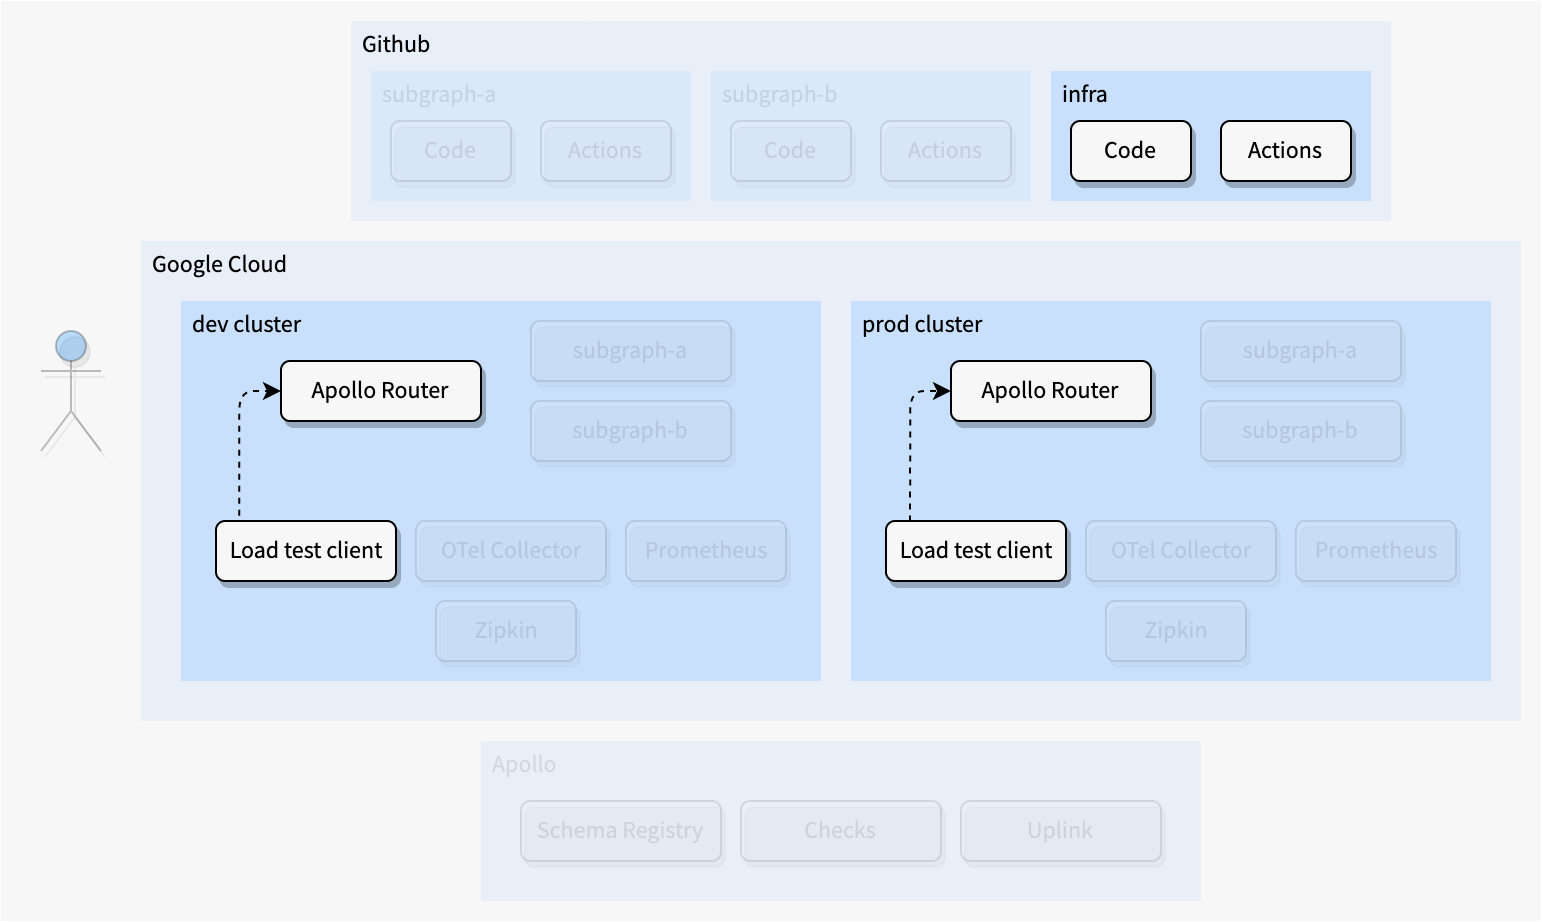

The diagram above was exported from draw.io. Its source (the exported page's mxGraphModel, read from the mxfile embedded in the PNG):
<mxGraphModel dx="1130" dy="647" grid="1" gridSize="10" guides="1" tooltips="1" connect="1" arrows="1" fold="1" page="1" pageScale="1" pageWidth="850" pageHeight="1100" math="0" shadow="0">
  <root>
    <mxCell id="0" />
    <mxCell id="1" parent="0" />
    <mxCell id="ASjciYndJfRsboH19JsH-3" value="" style="rounded=0;whiteSpace=wrap;html=1;fillColor=#F7F7F7;strokeColor=none;" vertex="1" parent="1">
      <mxGeometry x="20" y="10" width="770" height="460" as="geometry" />
    </mxCell>
    <mxCell id="ASjciYndJfRsboH19JsH-4" value="" style="rounded=0;whiteSpace=wrap;html=1;fillColor=#dae8fc;strokeColor=none;align=left;opacity=50;" vertex="1" parent="1">
      <mxGeometry x="195" y="20" width="520" height="100" as="geometry" />
    </mxCell>
    <mxCell id="ASjciYndJfRsboH19JsH-5" value="" style="rounded=0;whiteSpace=wrap;html=1;fillColor=#dae8fc;strokeColor=none;opacity=50;" vertex="1" parent="1">
      <mxGeometry x="90" y="130" width="690" height="240" as="geometry" />
    </mxCell>
    <mxCell id="ASjciYndJfRsboH19JsH-6" value="" style="rounded=0;whiteSpace=wrap;html=1;fillColor=#dae8fc;strokeColor=none;opacity=50;" vertex="1" parent="1">
      <mxGeometry x="260" y="380" width="360" height="80" as="geometry" />
    </mxCell>
    <mxCell id="ASjciYndJfRsboH19JsH-7" value="Github" style="text;html=1;strokeColor=none;fillColor=none;align=left;verticalAlign=top;whiteSpace=wrap;rounded=0;fontFamily=Source Sans Pro;fontSource=https%3A%2F%2Ffonts.googleapis.com%2Fcss%3Ffamily%3DSource%2BSans%2BPro;spacing=0;spacingLeft=6;" vertex="1" parent="1">
      <mxGeometry x="195" y="20" width="50" height="30" as="geometry" />
    </mxCell>
    <mxCell id="ASjciYndJfRsboH19JsH-8" value="Google Cloud" style="text;html=1;strokeColor=none;fillColor=none;align=left;verticalAlign=top;whiteSpace=wrap;rounded=0;fontFamily=Source Sans Pro;fontSource=https%3A%2F%2Ffonts.googleapis.com%2Fcss%3Ffamily%3DSource%2BSans%2BPro;spacing=0;spacingLeft=6;" vertex="1" parent="1">
      <mxGeometry x="90" y="130" width="80" height="30" as="geometry" />
    </mxCell>
    <mxCell id="ASjciYndJfRsboH19JsH-9" value="Apollo" style="text;html=1;strokeColor=none;fillColor=none;align=left;verticalAlign=top;whiteSpace=wrap;rounded=0;fontFamily=Source Sans Pro;fontSource=https%3A%2F%2Ffonts.googleapis.com%2Fcss%3Ffamily%3DSource%2BSans%2BPro;spacing=0;spacingLeft=6;opacity=10;textOpacity=10;" vertex="1" parent="1">
      <mxGeometry x="260" y="380" width="50" height="30" as="geometry" />
    </mxCell>
    <mxCell id="ASjciYndJfRsboH19JsH-10" value="" style="rounded=0;whiteSpace=wrap;html=1;fontFamily=Source Sans Pro;fontSource=https%3A%2F%2Ffonts.googleapis.com%2Fcss%3Ffamily%3DSource%2BSans%2BPro;fillColor=#66B2FF;strokeColor=none;opacity=25;" vertex="1" parent="1">
      <mxGeometry x="110" y="160" width="320" height="190" as="geometry" />
    </mxCell>
    <mxCell id="ASjciYndJfRsboH19JsH-11" value="Apollo Router" style="rounded=1;whiteSpace=wrap;html=1;fontFamily=Source Sans Pro;fontSource=https%3A%2F%2Ffonts.googleapis.com%2Fcss%3Ffamily%3DSource%2BSans%2BPro;fillColor=#F7F7F7;glass=0;shadow=1;" vertex="1" parent="1">
      <mxGeometry x="160" y="190" width="100" height="30" as="geometry" />
    </mxCell>
    <mxCell id="ASjciYndJfRsboH19JsH-12" value="subgraph-a" style="rounded=1;whiteSpace=wrap;html=1;fontFamily=Source Sans Pro;fontSource=https%3A%2F%2Ffonts.googleapis.com%2Fcss%3Ffamily%3DSource%2BSans%2BPro;fillColor=#F7F7F7;glass=0;shadow=1;textOpacity=10;opacity=10;" vertex="1" parent="1">
      <mxGeometry x="285" y="170" width="100" height="30" as="geometry" />
    </mxCell>
    <mxCell id="ASjciYndJfRsboH19JsH-13" value="subgraph-b" style="rounded=1;whiteSpace=wrap;html=1;fontFamily=Source Sans Pro;fontSource=https%3A%2F%2Ffonts.googleapis.com%2Fcss%3Ffamily%3DSource%2BSans%2BPro;fillColor=#F7F7F7;glass=0;shadow=1;textOpacity=10;opacity=10;" vertex="1" parent="1">
      <mxGeometry x="285" y="210" width="100" height="30" as="geometry" />
    </mxCell>
    <mxCell id="_58ZchFZPZ8z3ELksnDz-1" style="edgeStyle=orthogonalEdgeStyle;rounded=1;orthogonalLoop=1;jettySize=auto;html=1;exitX=0.129;exitY=-0.086;exitDx=0;exitDy=0;entryX=0;entryY=0.5;entryDx=0;entryDy=0;dashed=1;fontFamily=Source Sans Pro;fontSource=https%3A%2F%2Ffonts.googleapis.com%2Fcss%3Ffamily%3DSource%2BSans%2BPro;exitPerimeter=0;" edge="1" parent="1" source="ASjciYndJfRsboH19JsH-14" target="ASjciYndJfRsboH19JsH-11">
      <mxGeometry relative="1" as="geometry" />
    </mxCell>
    <mxCell id="ASjciYndJfRsboH19JsH-14" value="Load test client" style="rounded=1;whiteSpace=wrap;html=1;fontFamily=Source Sans Pro;fontSource=https%3A%2F%2Ffonts.googleapis.com%2Fcss%3Ffamily%3DSource%2BSans%2BPro;fillColor=#F7F7F7;glass=0;shadow=1;" vertex="1" parent="1">
      <mxGeometry x="127.5" y="270" width="90" height="30" as="geometry" />
    </mxCell>
    <mxCell id="ASjciYndJfRsboH19JsH-15" value="OTel Collector" style="rounded=1;whiteSpace=wrap;html=1;fontFamily=Source Sans Pro;fontSource=https%3A%2F%2Ffonts.googleapis.com%2Fcss%3Ffamily%3DSource%2BSans%2BPro;fillColor=#F7F7F7;glass=0;shadow=1;textOpacity=10;opacity=10;" vertex="1" parent="1">
      <mxGeometry x="227.5" y="270" width="95" height="30" as="geometry" />
    </mxCell>
    <mxCell id="ASjciYndJfRsboH19JsH-16" value="Zipkin" style="rounded=1;whiteSpace=wrap;html=1;fontFamily=Source Sans Pro;fontSource=https%3A%2F%2Ffonts.googleapis.com%2Fcss%3Ffamily%3DSource%2BSans%2BPro;fillColor=#F7F7F7;glass=0;shadow=1;textOpacity=10;opacity=10;" vertex="1" parent="1">
      <mxGeometry x="237.5" y="310" width="70" height="30" as="geometry" />
    </mxCell>
    <mxCell id="ASjciYndJfRsboH19JsH-17" value="Prometheus" style="rounded=1;whiteSpace=wrap;html=1;fontFamily=Source Sans Pro;fontSource=https%3A%2F%2Ffonts.googleapis.com%2Fcss%3Ffamily%3DSource%2BSans%2BPro;fillColor=#F7F7F7;glass=0;shadow=1;textOpacity=10;opacity=10;" vertex="1" parent="1">
      <mxGeometry x="332.5" y="270" width="80" height="30" as="geometry" />
    </mxCell>
    <mxCell id="ASjciYndJfRsboH19JsH-18" value="dev cluster" style="text;html=1;strokeColor=none;fillColor=none;align=left;verticalAlign=top;whiteSpace=wrap;rounded=0;fontFamily=Source Sans Pro;fontSource=https%3A%2F%2Ffonts.googleapis.com%2Fcss%3Ffamily%3DSource%2BSans%2BPro;spacing=0;spacingLeft=6;" vertex="1" parent="1">
      <mxGeometry x="110" y="160" width="80" height="30" as="geometry" />
    </mxCell>
    <mxCell id="ASjciYndJfRsboH19JsH-19" value="Schema Registry" style="rounded=1;whiteSpace=wrap;html=1;fontFamily=Source Sans Pro;fontSource=https%3A%2F%2Ffonts.googleapis.com%2Fcss%3Ffamily%3DSource%2BSans%2BPro;fillColor=#F7F7F7;glass=0;shadow=1;opacity=10;textOpacity=10;" vertex="1" parent="1">
      <mxGeometry x="280" y="410" width="100" height="30" as="geometry" />
    </mxCell>
    <mxCell id="ASjciYndJfRsboH19JsH-20" value="Uplink" style="rounded=1;whiteSpace=wrap;html=1;fontFamily=Source Sans Pro;fontSource=https%3A%2F%2Ffonts.googleapis.com%2Fcss%3Ffamily%3DSource%2BSans%2BPro;fillColor=#F7F7F7;glass=0;shadow=1;opacity=10;textOpacity=10;" vertex="1" parent="1">
      <mxGeometry x="500" y="410" width="100" height="30" as="geometry" />
    </mxCell>
    <mxCell id="ASjciYndJfRsboH19JsH-21" value="Checks" style="rounded=1;whiteSpace=wrap;html=1;fontFamily=Source Sans Pro;fontSource=https%3A%2F%2Ffonts.googleapis.com%2Fcss%3Ffamily%3DSource%2BSans%2BPro;fillColor=#F7F7F7;glass=0;shadow=1;opacity=10;textOpacity=10;" vertex="1" parent="1">
      <mxGeometry x="390" y="410" width="100" height="30" as="geometry" />
    </mxCell>
    <mxCell id="ASjciYndJfRsboH19JsH-22" value="" style="rounded=0;whiteSpace=wrap;html=1;fontFamily=Source Sans Pro;fontSource=https%3A%2F%2Ffonts.googleapis.com%2Fcss%3Ffamily%3DSource%2BSans%2BPro;fillColor=#66B2FF;strokeColor=none;opacity=10;textOpacity=10;" vertex="1" parent="1">
      <mxGeometry x="205" y="45" width="160" height="65" as="geometry" />
    </mxCell>
    <mxCell id="ASjciYndJfRsboH19JsH-23" value="subgraph-a" style="text;html=1;strokeColor=none;fillColor=none;align=left;verticalAlign=top;whiteSpace=wrap;rounded=0;fontFamily=Source Sans Pro;fontSource=https%3A%2F%2Ffonts.googleapis.com%2Fcss%3Ffamily%3DSource%2BSans%2BPro;spacing=0;spacingLeft=6;textOpacity=10;opacity=10;" vertex="1" parent="1">
      <mxGeometry x="205" y="45" width="80" height="30" as="geometry" />
    </mxCell>
    <mxCell id="ASjciYndJfRsboH19JsH-24" value="Code" style="rounded=1;whiteSpace=wrap;html=1;fontFamily=Source Sans Pro;fontSource=https%3A%2F%2Ffonts.googleapis.com%2Fcss%3Ffamily%3DSource%2BSans%2BPro;fillColor=#F7F7F7;glass=0;shadow=1;textOpacity=10;opacity=10;" vertex="1" parent="1">
      <mxGeometry x="215" y="70" width="60" height="30" as="geometry" />
    </mxCell>
    <mxCell id="ASjciYndJfRsboH19JsH-25" value="Actions" style="rounded=1;whiteSpace=wrap;html=1;fontFamily=Source Sans Pro;fontSource=https%3A%2F%2Ffonts.googleapis.com%2Fcss%3Ffamily%3DSource%2BSans%2BPro;fillColor=#F7F7F7;glass=0;shadow=1;textOpacity=10;opacity=10;" vertex="1" parent="1">
      <mxGeometry x="290" y="70" width="65" height="30" as="geometry" />
    </mxCell>
    <mxCell id="ASjciYndJfRsboH19JsH-26" value="" style="rounded=0;whiteSpace=wrap;html=1;fontFamily=Source Sans Pro;fontSource=https%3A%2F%2Ffonts.googleapis.com%2Fcss%3Ffamily%3DSource%2BSans%2BPro;fillColor=#66B2FF;strokeColor=none;opacity=10;textOpacity=10;" vertex="1" parent="1">
      <mxGeometry x="375" y="45" width="160" height="65" as="geometry" />
    </mxCell>
    <mxCell id="ASjciYndJfRsboH19JsH-27" value="subgraph-b" style="text;html=1;strokeColor=none;fillColor=none;align=left;verticalAlign=top;whiteSpace=wrap;rounded=0;fontFamily=Source Sans Pro;fontSource=https%3A%2F%2Ffonts.googleapis.com%2Fcss%3Ffamily%3DSource%2BSans%2BPro;spacing=0;spacingLeft=6;textOpacity=10;opacity=10;" vertex="1" parent="1">
      <mxGeometry x="375" y="45" width="80" height="30" as="geometry" />
    </mxCell>
    <mxCell id="ASjciYndJfRsboH19JsH-28" value="Code" style="rounded=1;whiteSpace=wrap;html=1;fontFamily=Source Sans Pro;fontSource=https%3A%2F%2Ffonts.googleapis.com%2Fcss%3Ffamily%3DSource%2BSans%2BPro;fillColor=#F7F7F7;glass=0;shadow=1;textOpacity=10;opacity=10;" vertex="1" parent="1">
      <mxGeometry x="385" y="70" width="60" height="30" as="geometry" />
    </mxCell>
    <mxCell id="ASjciYndJfRsboH19JsH-29" value="Actions" style="rounded=1;whiteSpace=wrap;html=1;fontFamily=Source Sans Pro;fontSource=https%3A%2F%2Ffonts.googleapis.com%2Fcss%3Ffamily%3DSource%2BSans%2BPro;fillColor=#F7F7F7;glass=0;shadow=1;textOpacity=10;opacity=10;" vertex="1" parent="1">
      <mxGeometry x="460" y="70" width="65" height="30" as="geometry" />
    </mxCell>
    <mxCell id="ASjciYndJfRsboH19JsH-30" value="" style="rounded=0;whiteSpace=wrap;html=1;fontFamily=Source Sans Pro;fontSource=https%3A%2F%2Ffonts.googleapis.com%2Fcss%3Ffamily%3DSource%2BSans%2BPro;fillColor=#66B2FF;strokeColor=none;opacity=25;" vertex="1" parent="1">
      <mxGeometry x="545" y="45" width="160" height="65" as="geometry" />
    </mxCell>
    <mxCell id="ASjciYndJfRsboH19JsH-31" value="infra" style="text;html=1;strokeColor=none;fillColor=none;align=left;verticalAlign=top;whiteSpace=wrap;rounded=0;fontFamily=Source Sans Pro;fontSource=https%3A%2F%2Ffonts.googleapis.com%2Fcss%3Ffamily%3DSource%2BSans%2BPro;spacing=0;spacingLeft=6;" vertex="1" parent="1">
      <mxGeometry x="545" y="45" width="80" height="30" as="geometry" />
    </mxCell>
    <mxCell id="ASjciYndJfRsboH19JsH-32" value="Code" style="rounded=1;whiteSpace=wrap;html=1;fontFamily=Source Sans Pro;fontSource=https%3A%2F%2Ffonts.googleapis.com%2Fcss%3Ffamily%3DSource%2BSans%2BPro;fillColor=#F7F7F7;glass=0;shadow=1;" vertex="1" parent="1">
      <mxGeometry x="555" y="70" width="60" height="30" as="geometry" />
    </mxCell>
    <mxCell id="ASjciYndJfRsboH19JsH-33" value="Actions" style="rounded=1;whiteSpace=wrap;html=1;fontFamily=Source Sans Pro;fontSource=https%3A%2F%2Ffonts.googleapis.com%2Fcss%3Ffamily%3DSource%2BSans%2BPro;fillColor=#F7F7F7;glass=0;shadow=1;" vertex="1" parent="1">
      <mxGeometry x="630" y="70" width="65" height="30" as="geometry" />
    </mxCell>
    <mxCell id="ASjciYndJfRsboH19JsH-34" value="" style="shape=umlActor;verticalLabelPosition=bottom;verticalAlign=top;html=1;outlineConnect=0;rounded=1;shadow=1;glass=0;fontFamily=Source Sans Pro;fontSource=https%3A%2F%2Ffonts.googleapis.com%2Fcss%3Ffamily%3DSource%2BSans%2BPro;fillColor=#007FFF;opacity=25;" vertex="1" parent="1">
      <mxGeometry x="40" y="175" width="30" height="60" as="geometry" />
    </mxCell>
    <mxCell id="ASjciYndJfRsboH19JsH-35" value="" style="rounded=0;whiteSpace=wrap;html=1;fontFamily=Source Sans Pro;fontSource=https%3A%2F%2Ffonts.googleapis.com%2Fcss%3Ffamily%3DSource%2BSans%2BPro;fillColor=#66B2FF;strokeColor=none;opacity=25;" vertex="1" parent="1">
      <mxGeometry x="445" y="160" width="320" height="190" as="geometry" />
    </mxCell>
    <mxCell id="ASjciYndJfRsboH19JsH-36" value="Apollo Router" style="rounded=1;whiteSpace=wrap;html=1;fontFamily=Source Sans Pro;fontSource=https%3A%2F%2Ffonts.googleapis.com%2Fcss%3Ffamily%3DSource%2BSans%2BPro;fillColor=#F7F7F7;glass=0;shadow=1;" vertex="1" parent="1">
      <mxGeometry x="495" y="190" width="100" height="30" as="geometry" />
    </mxCell>
    <mxCell id="ASjciYndJfRsboH19JsH-37" value="subgraph-a" style="rounded=1;whiteSpace=wrap;html=1;fontFamily=Source Sans Pro;fontSource=https%3A%2F%2Ffonts.googleapis.com%2Fcss%3Ffamily%3DSource%2BSans%2BPro;fillColor=#F7F7F7;glass=0;shadow=1;textOpacity=10;opacity=10;" vertex="1" parent="1">
      <mxGeometry x="620" y="170" width="100" height="30" as="geometry" />
    </mxCell>
    <mxCell id="ASjciYndJfRsboH19JsH-38" value="subgraph-b" style="rounded=1;whiteSpace=wrap;html=1;fontFamily=Source Sans Pro;fontSource=https%3A%2F%2Ffonts.googleapis.com%2Fcss%3Ffamily%3DSource%2BSans%2BPro;fillColor=#F7F7F7;glass=0;shadow=1;textOpacity=10;opacity=10;" vertex="1" parent="1">
      <mxGeometry x="620" y="210" width="100" height="30" as="geometry" />
    </mxCell>
    <mxCell id="_58ZchFZPZ8z3ELksnDz-2" style="edgeStyle=orthogonalEdgeStyle;rounded=1;orthogonalLoop=1;jettySize=auto;html=1;exitX=0.134;exitY=0.01;exitDx=0;exitDy=0;entryX=0;entryY=0.5;entryDx=0;entryDy=0;dashed=1;fontFamily=Source Sans Pro;fontSource=https%3A%2F%2Ffonts.googleapis.com%2Fcss%3Ffamily%3DSource%2BSans%2BPro;exitPerimeter=0;" edge="1" parent="1" source="ASjciYndJfRsboH19JsH-39" target="ASjciYndJfRsboH19JsH-36">
      <mxGeometry relative="1" as="geometry" />
    </mxCell>
    <mxCell id="ASjciYndJfRsboH19JsH-39" value="Load test client" style="rounded=1;whiteSpace=wrap;html=1;fontFamily=Source Sans Pro;fontSource=https%3A%2F%2Ffonts.googleapis.com%2Fcss%3Ffamily%3DSource%2BSans%2BPro;fillColor=#F7F7F7;glass=0;shadow=1;" vertex="1" parent="1">
      <mxGeometry x="462.5" y="270" width="90" height="30" as="geometry" />
    </mxCell>
    <mxCell id="ASjciYndJfRsboH19JsH-40" value="OTel Collector" style="rounded=1;whiteSpace=wrap;html=1;fontFamily=Source Sans Pro;fontSource=https%3A%2F%2Ffonts.googleapis.com%2Fcss%3Ffamily%3DSource%2BSans%2BPro;fillColor=#F7F7F7;glass=0;shadow=1;textOpacity=10;opacity=10;" vertex="1" parent="1">
      <mxGeometry x="562.5" y="270" width="95" height="30" as="geometry" />
    </mxCell>
    <mxCell id="ASjciYndJfRsboH19JsH-41" value="Zipkin" style="rounded=1;whiteSpace=wrap;html=1;fontFamily=Source Sans Pro;fontSource=https%3A%2F%2Ffonts.googleapis.com%2Fcss%3Ffamily%3DSource%2BSans%2BPro;fillColor=#F7F7F7;glass=0;shadow=1;textOpacity=10;opacity=10;" vertex="1" parent="1">
      <mxGeometry x="572.5" y="310" width="70" height="30" as="geometry" />
    </mxCell>
    <mxCell id="ASjciYndJfRsboH19JsH-42" value="Prometheus" style="rounded=1;whiteSpace=wrap;html=1;fontFamily=Source Sans Pro;fontSource=https%3A%2F%2Ffonts.googleapis.com%2Fcss%3Ffamily%3DSource%2BSans%2BPro;fillColor=#F7F7F7;glass=0;shadow=1;textOpacity=10;opacity=10;" vertex="1" parent="1">
      <mxGeometry x="667.5" y="270" width="80" height="30" as="geometry" />
    </mxCell>
    <mxCell id="ASjciYndJfRsboH19JsH-43" value="prod cluster" style="text;html=1;strokeColor=none;fillColor=none;align=left;verticalAlign=top;whiteSpace=wrap;rounded=0;fontFamily=Source Sans Pro;fontSource=https%3A%2F%2Ffonts.googleapis.com%2Fcss%3Ffamily%3DSource%2BSans%2BPro;spacing=0;spacingLeft=6;" vertex="1" parent="1">
      <mxGeometry x="445" y="160" width="80" height="20" as="geometry" />
    </mxCell>
  </root>
</mxGraphModel>